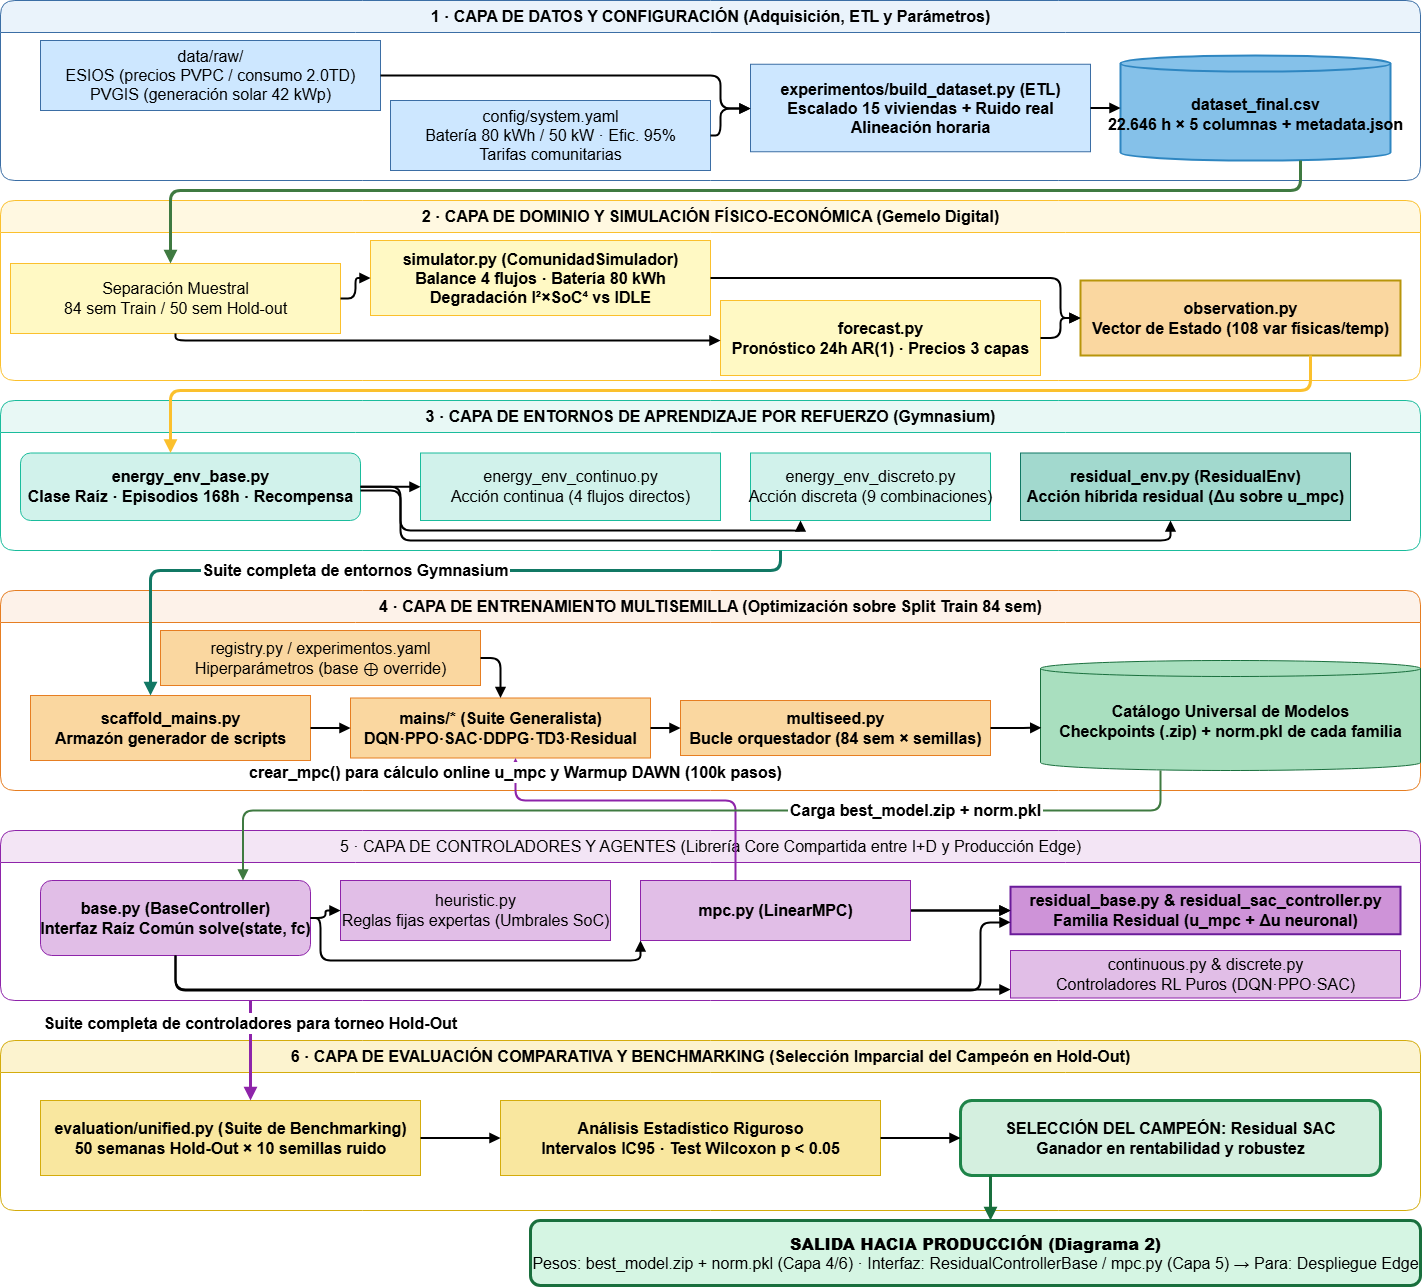

The diagram above was exported from draw.io. Its source (the exported page's mxGraphModel, read from the mxfile embedded in the PNG):
<mxGraphModel dx="2575" dy="1318" grid="1" gridSize="10" guides="1" tooltips="1" connect="1" arrows="1" fold="1" page="1" pageScale="1" pageWidth="1654" pageHeight="1550" math="0" shadow="0">
  <root>
    <mxCell id="0" />
    <mxCell id="1" parent="0" />
    <mxCell id="L1" parent="1" style="swimlane;startSize=32;html=1;rounded=1;fillColor=#EAF3FB;strokeColor=#3B6EA5;fontStyle=1;fontSize=16;verticalAlign=top;" value="1 · CAPA DE DATOS Y CONFIGURACIÓN (Adquisición, ETL y Parámetros)" vertex="1">
      <mxGeometry height="180" width="1420" x="40" y="80" as="geometry" />
    </mxCell>
    <mxCell id="l1_raw" parent="L1" style="rounded=0;html=1;fillColor=#CDE7FF;strokeColor=#3B6EA5;fontSize=16;" value="data/raw/&#10;ESIOS (precios PVPC / consumo 2.0TD)&#10;PVGIS (generación solar 42 kWp)" vertex="1">
      <mxGeometry height="70" width="340" x="40" y="40" as="geometry" />
    </mxCell>
    <mxCell id="l1_cfg" parent="L1" style="rounded=0;html=1;fillColor=#CDE7FF;strokeColor=#3B6EA5;fontSize=16;" value="config/system.yaml&#10;Batería 80 kWh / 50 kW · Efic. 95%&#10;Tarifas comunitarias" vertex="1">
      <mxGeometry height="70" width="320" x="390" y="100" as="geometry" />
    </mxCell>
    <mxCell id="l1_etl" parent="L1" style="rounded=0;html=1;fillColor=#CDE7FF;strokeColor=#3B6EA5;fontStyle=1;fontSize=16;" value="experimentos/build_dataset.py (ETL)&#10;Escalado 15 viviendas + Ruido real&#10;Alineación horaria" vertex="1">
      <mxGeometry height="87.5" width="340" x="750" y="63.75" as="geometry" />
    </mxCell>
    <mxCell id="l1_csv" parent="L1" style="shape=cylinder3;html=1;boundedLbl=1;backgroundOutline=1;size=8;fillColor=#85C1E9;strokeColor=#2E86C1;fontStyle=1;fontSize=16;strokeWidth=2;" value="dataset_final.csv&#10;22.646 h × 5 columnas + metadata.json" vertex="1">
      <mxGeometry height="105" width="270" x="1120" y="55" as="geometry" />
    </mxCell>
    <mxCell id="e1_1" edge="1" parent="L1" source="l1_raw" style="edgeStyle=orthogonalEdgeStyle;html=1;endArrow=block;strokeWidth=2;entryX=0;entryY=0.5;entryDx=0;entryDy=0;fontSize=16;" target="l1_etl">
      <mxGeometry relative="1" as="geometry">
        <Array as="points">
          <mxPoint x="720" y="75" />
          <mxPoint x="720" y="108" />
          <mxPoint x="750" y="108" />
        </Array>
        <mxPoint x="760" y="80" as="targetPoint" />
      </mxGeometry>
    </mxCell>
    <mxCell id="e1_2" edge="1" parent="L1" source="l1_cfg" style="edgeStyle=orthogonalEdgeStyle;html=1;endArrow=block;strokeWidth=2;fontSize=16;" target="l1_etl">
      <mxGeometry relative="1" as="geometry">
        <Array as="points">
          <mxPoint x="720" y="135" />
          <mxPoint x="720" y="108" />
        </Array>
      </mxGeometry>
    </mxCell>
    <mxCell id="e1_3" edge="1" parent="L1" source="l1_etl" style="edgeStyle=orthogonalEdgeStyle;html=1;endArrow=block;strokeWidth=2;fontSize=16;" target="l1_csv">
      <mxGeometry relative="1" as="geometry" />
    </mxCell>
    <mxCell id="L2" parent="1" style="swimlane;startSize=32;html=1;rounded=1;fillColor=#FFF8E1;strokeColor=#FBC02D;fontStyle=1;fontSize=16;verticalAlign=top;" value="2 · CAPA DE DOMINIO Y SIMULACIÓN FÍSICO-ECONÓMICA (Gemelo Digital)" vertex="1">
      <mxGeometry height="180" width="1420" x="40" y="280" as="geometry" />
    </mxCell>
    <mxCell id="l2_split" parent="L2" style="rounded=0;html=1;fillColor=#FFF9C4;strokeColor=#FBC02D;fontSize=16;" value="Separación Muestral&#10;84 sem Train / 50 sem Hold-out" vertex="1">
      <mxGeometry height="70" width="330" x="10" y="63" as="geometry" />
    </mxCell>
    <mxCell id="l2_sim" parent="L2" style="rounded=0;html=1;fillColor=#FFF9C4;strokeColor=#FBC02D;fontStyle=1;fontSize=16;" value="simulator.py (ComunidadSimulador)&#10;Balance 4 flujos · Batería 80 kWh&#10;Degradación I²×SoC⁴ vs IDLE" vertex="1">
      <mxGeometry height="75" width="340" x="370" y="40" as="geometry" />
    </mxCell>
    <mxCell id="l2_fc" parent="L2" style="rounded=0;html=1;fillColor=#FFF9C4;strokeColor=#FBC02D;fontStyle=1;fontSize=16;" value="forecast.py&#10;Pronóstico 24h AR(1) · Precios 3 capas" vertex="1">
      <mxGeometry height="75" width="320" x="720" y="100" as="geometry" />
    </mxCell>
    <mxCell id="l2_obs" parent="L2" style="rounded=0;html=1;fillColor=#FAD7A0;strokeColor=#B7950B;fontStyle=1;fontSize=16;strokeWidth=2;" value="observation.py&#10;Vector de Estado (108 var físicas/temp)" vertex="1">
      <mxGeometry height="75" width="320" x="1080" y="80" as="geometry" />
    </mxCell>
    <mxCell id="e2_1" edge="1" parent="L2" source="l2_split" style="edgeStyle=orthogonalEdgeStyle;html=1;endArrow=block;strokeWidth=2;fontSize=16;" target="l2_sim">
      <mxGeometry relative="1" as="geometry" />
    </mxCell>
    <mxCell id="e2_2" edge="1" parent="L2" source="l2_split" style="edgeStyle=orthogonalEdgeStyle;html=1;endArrow=block;strokeWidth=2;fontSize=16;" target="l2_fc">
      <mxGeometry relative="1" as="geometry">
        <Array as="points">
          <mxPoint x="400" y="140" />
          <mxPoint x="830" y="140" />
        </Array>
      </mxGeometry>
    </mxCell>
    <mxCell id="e2_3" edge="1" parent="L2" source="l2_sim" style="edgeStyle=orthogonalEdgeStyle;html=1;endArrow=block;strokeWidth=2;entryX=0;entryY=0.5;entryDx=0;entryDy=0;fontSize=16;" target="l2_obs">
      <mxGeometry relative="1" as="geometry">
        <Array as="points">
          <mxPoint x="1060" y="78" />
          <mxPoint x="1060" y="117" />
        </Array>
      </mxGeometry>
    </mxCell>
    <mxCell id="e2_4" edge="1" parent="L2" source="l2_fc" style="edgeStyle=orthogonalEdgeStyle;html=1;endArrow=block;strokeWidth=2;fontSize=16;" target="l2_obs">
      <mxGeometry relative="1" as="geometry" />
    </mxCell>
    <mxCell id="L3" parent="1" style="swimlane;startSize=32;html=1;rounded=1;fillColor=#E8F8F5;strokeColor=#1ABC9C;fontStyle=1;fontSize=16;verticalAlign=top;" value="3 · CAPA DE ENTORNOS DE APRENDIZAJE POR REFUERZO (Gymnasium)" vertex="1">
      <mxGeometry height="150" width="1420" x="40" y="480" as="geometry" />
    </mxCell>
    <mxCell id="l3_base" parent="L3" style="rounded=1;html=1;fillColor=#D1F2EB;strokeColor=#1ABC9C;fontStyle=1;fontSize=16;" value="energy_env_base.py&#10;Clase Raíz · Episodios 168h · Recompensa" vertex="1">
      <mxGeometry height="67.5" width="340" x="20" y="52.5" as="geometry" />
    </mxCell>
    <mxCell id="l3_cont" parent="L3" style="rounded=0;html=1;fillColor=#D1F2EB;strokeColor=#1ABC9C;fontSize=16;" value="energy_env_continuo.py&#10;Acción continua (4 flujos directos)" vertex="1">
      <mxGeometry height="67.5" width="300" x="420" y="52.5" as="geometry" />
    </mxCell>
    <mxCell id="l3_disc" parent="L3" style="rounded=0;html=1;fillColor=#D1F2EB;strokeColor=#1ABC9C;fontSize=16;" value="energy_env_discreto.py&#10;Acción discreta (9 combinaciones)" vertex="1">
      <mxGeometry height="67.5" width="240" x="750" y="52.5" as="geometry" />
    </mxCell>
    <mxCell id="l3_res" parent="L3" style="rounded=0;html=1;fillColor=#A2D9CE;strokeColor=#117864;fontStyle=1;fontSize=16;" value="residual_env.py (ResidualEnv)&#10;Acción híbrida residual (Δu sobre u_mpc)" vertex="1">
      <mxGeometry height="67.5" width="330" x="1020" y="52.5" as="geometry" />
    </mxCell>
    <mxCell id="e3_1" edge="1" parent="L3" source="l3_base" style="edgeStyle=orthogonalEdgeStyle;html=1;endArrow=block;strokeWidth=2;fontSize=16;" target="l3_cont">
      <mxGeometry relative="1" as="geometry" />
    </mxCell>
    <mxCell id="e3_2" edge="1" parent="L3" source="l3_base" style="edgeStyle=orthogonalEdgeStyle;html=1;endArrow=block;strokeWidth=2;fontSize=16;" target="l3_disc">
      <mxGeometry relative="1" as="geometry">
        <Array as="points">
          <mxPoint x="400" y="90" />
          <mxPoint x="400" y="130" />
          <mxPoint x="800" y="130" />
        </Array>
      </mxGeometry>
    </mxCell>
    <mxCell id="e3_3" edge="1" parent="L3" source="l3_base" style="edgeStyle=orthogonalEdgeStyle;html=1;endArrow=block;strokeWidth=2;fontSize=16;" target="l3_res" value="">
      <mxGeometry relative="1" as="geometry">
        <Array as="points">
          <mxPoint x="400" y="86" />
          <mxPoint x="400" y="140" />
          <mxPoint x="1170" y="140" />
        </Array>
      </mxGeometry>
    </mxCell>
    <mxCell id="L4" parent="1" style="swimlane;startSize=32;html=1;rounded=1;fillColor=#FDF2E9;strokeColor=#E67E22;fontStyle=1;fontSize=16;verticalAlign=top;" value="4 · CAPA DE ENTRENAMIENTO MULTISEMILLA (Optimización sobre Split Train 84 sem)" vertex="1">
      <mxGeometry height="200" width="1420" x="40" y="670" as="geometry" />
    </mxCell>
    <mxCell id="l4_scaf" parent="L4" style="rounded=0;html=1;fillColor=#FAD7A0;strokeColor=#E67E22;fontStyle=1;fontSize=16;" value="scaffold_mains.py&#10;Armazón generador de scripts" vertex="1">
      <mxGeometry height="65" width="280" x="30" y="105" as="geometry" />
    </mxCell>
    <mxCell id="l4_cfg" parent="L4" style="rounded=0;html=1;fillColor=#FAD7A0;strokeColor=#E67E22;fontSize=16;strokeDasharray=3 3;" value="registry.py / experimentos.yaml&#10;Hiperparámetros (base ⊕ override)" vertex="1">
      <mxGeometry height="55" width="320" x="160" y="40" as="geometry" />
    </mxCell>
    <mxCell id="l4_mains" parent="L4" style="rounded=0;html=1;fillColor=#FAD7A0;strokeColor=#E67E22;fontStyle=1;fontSize=16;" value="mains/* (Suite Generalista)&#10;DQN·PPO·SAC·DDPG·TD3·Residual" vertex="1">
      <mxGeometry height="60" width="300" x="350" y="107.5" as="geometry" />
    </mxCell>
    <mxCell id="l4_multi" parent="L4" style="rounded=0;html=1;fillColor=#FAD7A0;strokeColor=#E67E22;fontStyle=1;fontSize=16;" value="multiseed.py&#10;Bucle orquestador (84 sem × semillas)" vertex="1">
      <mxGeometry height="55" width="310" x="680" y="110" as="geometry" />
    </mxCell>
    <mxCell id="l4_models" parent="L4" style="shape=cylinder3;html=1;boundedLbl=1;backgroundOutline=1;size=8;fillColor=#A9DFBF;strokeColor=#196F3D;fontStyle=1;fontSize=16;" value="Catálogo Universal de Modelos&#10;Checkpoints (.zip) + norm.pkl de cada familia" vertex="1">
      <mxGeometry height="110" width="380" x="1040" y="70" as="geometry" />
    </mxCell>
    <mxCell id="e4_0" edge="1" parent="L4" source="l4_scaf" style="edgeStyle=orthogonalEdgeStyle;html=1;endArrow=block;strokeWidth=2;fontSize=16;" target="l4_mains">
      <mxGeometry relative="1" as="geometry" />
    </mxCell>
    <mxCell id="e4_cfg" edge="1" parent="L4" source="l4_cfg" style="edgeStyle=orthogonalEdgeStyle;html=1;endArrow=block;strokeWidth=2;strokeDasharray=4 4;exitX=1;exitY=0.5;exitDx=0;exitDy=0;fontSize=16;" target="l4_mains">
      <mxGeometry relative="1" as="geometry" />
    </mxCell>
    <mxCell id="e4_1" edge="1" parent="L4" source="l4_mains" style="edgeStyle=orthogonalEdgeStyle;html=1;endArrow=block;strokeWidth=2;fontSize=16;" target="l4_multi">
      <mxGeometry relative="1" as="geometry" />
    </mxCell>
    <mxCell id="e4_2" edge="1" parent="L4" source="l4_multi" style="edgeStyle=orthogonalEdgeStyle;html=1;endArrow=block;strokeWidth=2;entryX=0.002;entryY=0.611;entryDx=0;entryDy=0;entryPerimeter=0;fontSize=16;" target="l4_models">
      <mxGeometry relative="1" as="geometry" />
    </mxCell>
    <mxCell id="L5" parent="1" style="swimlane;startSize=32;html=1;rounded=1;fillColor=#F3E5F5;strokeColor=#8E24AA;fontStyle=0;fontSize=16;verticalAlign=top;" value="5 · CAPA DE CONTROLADORES Y AGENTES (Librería Core Compartida entre I+D y Producción Edge)" vertex="1">
      <mxGeometry height="170" width="1420" x="40" y="910" as="geometry" />
    </mxCell>
    <mxCell id="l5_base" parent="L5" style="rounded=1;html=1;fillColor=#E1BEE7;strokeColor=#8E24AA;fontStyle=1;fontSize=16;" value="base.py (BaseController)&#10;Interfaz Raíz Común solve(state, fc)" vertex="1">
      <mxGeometry height="75" width="270" x="40" y="50" as="geometry" />
    </mxCell>
    <mxCell id="l5_heur" parent="L5" style="rounded=0;html=1;fillColor=#E1BEE7;strokeColor=#8E24AA;fontSize=16;" value="heuristic.py&#10;Reglas fijas expertas (Umbrales SoC)" vertex="1">
      <mxGeometry height="60" width="270" x="340" y="50" as="geometry" />
    </mxCell>
    <mxCell id="l5_res" parent="L5" style="rounded=0;html=1;fillColor=#CE93D8;strokeColor=#6A1B9A;fontStyle=1;fontSize=16;strokeWidth=2;" value="residual_base.py &amp;amp; residual_sac_controller.py&#10;Familia Residual (u_mpc + Δu neuronal)" vertex="1">
      <mxGeometry height="47.5" width="390" x="1010" y="56.25" as="geometry" />
    </mxCell>
    <mxCell id="e5_1" edge="1" parent="L5" source="l5_base" style="edgeStyle=orthogonalEdgeStyle;html=1;endArrow=block;strokeWidth=2;fontSize=16;" target="l5_heur">
      <mxGeometry relative="1" as="geometry" />
    </mxCell>
    <mxCell id="e5_2" edge="1" parent="L5" source="l5_base" style="edgeStyle=orthogonalEdgeStyle;html=1;endArrow=block;strokeWidth=2;fontSize=16;" target="l5_mpc">
      <mxGeometry relative="1" as="geometry">
        <Array as="points">
          <mxPoint x="320" y="88" />
          <mxPoint x="320" y="130" />
          <mxPoint x="640" y="130" />
        </Array>
      </mxGeometry>
    </mxCell>
    <mxCell id="e5_4" edge="1" parent="L5" source="l5_mpc" style="edgeStyle=orthogonalEdgeStyle;html=1;endArrow=block;strokeWidth=2;fontSize=16;" target="l5_res">
      <mxGeometry relative="1" as="geometry">
        <Array as="points" />
      </mxGeometry>
    </mxCell>
    <mxCell id="e5_5" edge="1" parent="L5" source="l5_mpc" style="edgeStyle=orthogonalEdgeStyle;html=1;endArrow=block;strokeWidth=2;strokeDasharray=4 4;fontSize=16;" target="l5_res" value="">
      <mxGeometry relative="1" as="geometry" />
    </mxCell>
    <mxCell id="yqQieLq4WNP75Kk0_HHW-1" edge="1" parent="L5" source="l5_base" style="edgeStyle=orthogonalEdgeStyle;html=1;endArrow=block;strokeWidth=2;fontStyle=1;fontSize=16;" target="l5_rl" value="">
      <mxGeometry relative="1" as="geometry">
        <Array as="points">
          <mxPoint x="175" y="159" />
        </Array>
        <mxPoint x="350" y="1018" as="sourcePoint" />
        <mxPoint x="1290" y="1048" as="targetPoint" />
      </mxGeometry>
    </mxCell>
    <mxCell id="l5_rl" parent="L5" style="rounded=0;html=1;fillColor=#E1BEE7;strokeColor=#8E24AA;fontSize=16;" value="continuous.py &amp;amp; discrete.py&#10;Controladores RL Puros (DQN·PPO·SAC)" vertex="1">
      <mxGeometry height="47.5" width="390" x="1010" y="120" as="geometry" />
    </mxCell>
    <mxCell id="l5_mpc" parent="L5" style="rounded=0;html=1;fillColor=#E1BEE7;strokeColor=#8E24AA;fontStyle=1;fontSize=16;" value="mpc.py (LinearMPC)" vertex="1">
      <mxGeometry height="60" width="270" x="640" y="50" as="geometry" />
    </mxCell>
    <mxCell id="yqQieLq4WNP75Kk0_HHW-3" edge="1" parent="L5" source="l5_base" style="edgeStyle=orthogonalEdgeStyle;html=1;endArrow=block;strokeWidth=2;entryX=0;entryY=0.75;entryDx=0;entryDy=0;exitX=0.5;exitY=1;exitDx=0;exitDy=0;fontSize=16;" target="l5_res" value="">
      <mxGeometry relative="1" as="geometry">
        <Array as="points">
          <mxPoint x="175" y="160" />
          <mxPoint x="980" y="160" />
          <mxPoint x="980" y="92" />
        </Array>
        <mxPoint x="150" y="143.5" as="sourcePoint" />
        <mxPoint x="985" y="177.5" as="targetPoint" />
      </mxGeometry>
    </mxCell>
    <mxCell id="L6" parent="1" style="swimlane;startSize=32;html=1;rounded=1;fillColor=#FCF3CF;strokeColor=#D4AC0D;fontStyle=1;fontSize=16;verticalAlign=top;" value="6 · CAPA DE EVALUACIÓN COMPARATIVA Y BENCHMARKING (Selección Imparcial del Campeón en Hold-Out)" vertex="1">
      <mxGeometry height="170" width="1420" x="40" y="1120" as="geometry" />
    </mxCell>
    <mxCell id="l6_suite" parent="L6" style="rounded=0;html=1;fillColor=#F9E79F;strokeColor=#D4AC0D;fontStyle=1;fontSize=16;" value="evaluation/unified.py (Suite de Benchmarking)&#10;50 semanas Hold-Out × 10 semillas ruido" vertex="1">
      <mxGeometry height="75" width="380" x="40" y="60" as="geometry" />
    </mxCell>
    <mxCell id="l6_stats" parent="L6" style="rounded=0;html=1;fillColor=#F9E79F;strokeColor=#D4AC0D;fontStyle=1;fontSize=16;" value="Análisis Estadístico Riguroso&#10;Intervalos IC95 · Test Wilcoxon p &amp;lt; 0.05" vertex="1">
      <mxGeometry height="75" width="380" x="500" y="60" as="geometry" />
    </mxCell>
    <mxCell id="l6_champ" parent="L6" style="rounded=1;html=1;fillColor=#D4EFDF;strokeColor=#1E8449;fontStyle=1;fontSize=16;strokeWidth=3;" value="SELECCIÓN DEL CAMPEÓN: Residual SAC&#10;Ganador en rentabilidad y robustez" vertex="1">
      <mxGeometry height="75" width="420" x="960" y="60" as="geometry" />
    </mxCell>
    <mxCell id="e6_1" edge="1" parent="L6" source="l6_suite" style="edgeStyle=orthogonalEdgeStyle;html=1;endArrow=block;strokeWidth=2;fontSize=16;" target="l6_stats">
      <mxGeometry relative="1" as="geometry" />
    </mxCell>
    <mxCell id="e6_2" edge="1" parent="L6" source="l6_stats" style="edgeStyle=orthogonalEdgeStyle;html=1;endArrow=block;strokeWidth=2;fontSize=16;" target="l6_champ">
      <mxGeometry relative="1" as="geometry" />
    </mxCell>
    <mxCell id="OUT_BOX" parent="1" style="rounded=1;html=1;fillColor=#D5F5E3;strokeColor=#196F3D;strokeWidth=3;fontStyle=1;fontSize=16;align=center;" value="&lt;b&gt;SALIDA HACIA PRODUCCIÓN (Diagrama 2)&lt;/b&gt;&lt;br&gt;&lt;span style=&quot;font-weight: normal;&quot;&gt;Pesos: best_model.zip + norm.pkl (Capa 4/6) · Interfaz: ResidualControllerBase / mpc.py (Capa 5) → Para: Despliegue Edge&lt;/span&gt;" vertex="1">
      <mxGeometry height="65" width="890" x="570" y="1300" as="geometry" />
    </mxCell>
    <mxCell id="c1_2" edge="1" parent="1" source="l1_csv" style="edgeStyle=orthogonalEdgeStyle;html=1;endArrow=block;strokeWidth=3;strokeColor=#3F7A41;fontSize=16;" target="l2_split">
      <mxGeometry relative="1" as="geometry">
        <Array as="points">
          <mxPoint x="1340" y="270" />
          <mxPoint x="210" y="270" />
        </Array>
      </mxGeometry>
    </mxCell>
    <mxCell id="c2_3" edge="1" parent="1" source="l2_obs" style="edgeStyle=orthogonalEdgeStyle;html=1;endArrow=block;strokeWidth=3;strokeColor=#FBC02D;fontSize=16;" target="l3_base">
      <mxGeometry relative="1" as="geometry">
        <Array as="points">
          <mxPoint x="1350" y="470" />
          <mxPoint x="210" y="470" />
        </Array>
      </mxGeometry>
    </mxCell>
    <mxCell id="c3_4_all" edge="1" parent="1" source="L3" style="edgeStyle=orthogonalEdgeStyle;html=1;endArrow=block;strokeWidth=3;strokeColor=#117864;fontSize=16;" target="l4_scaf" value="&lt;b style=&quot;background-color:#FFF;padding:2px;&quot;&gt;Suite completa de entornos Gymnasium&lt;/b&gt;">
      <mxGeometry relative="1" x="0.1503" as="geometry">
        <mxPoint as="offset" />
        <Array as="points">
          <mxPoint x="820" y="650" />
          <mxPoint x="190" y="650" />
        </Array>
      </mxGeometry>
    </mxCell>
    <mxCell id="c_mpc_train" edge="1" parent="1" source="l5_mpc" style="edgeStyle=orthogonalEdgeStyle;html=1;endArrow=block;strokeWidth=2;strokeDasharray=4 4;strokeColor=#8E24AA;fontSize=16;" target="l4_mains" value="&lt;b style=&quot;background-color:#FFF;padding:2px;&quot;&gt;crear_mpc() para cálculo online u_mpc y Warmup DAWN (100k pasos)&lt;/b&gt;">
      <mxGeometry relative="1" x="0.913" as="geometry">
        <mxPoint y="-1" as="offset" />
        <Array as="points">
          <mxPoint x="775" y="880" />
          <mxPoint x="555" y="880" />
        </Array>
      </mxGeometry>
    </mxCell>
    <mxCell id="c4_5_rl" edge="1" parent="1" source="l4_models" style="edgeStyle=orthogonalEdgeStyle;html=1;endArrow=block;strokeWidth=2;strokeColor=#3F7A41;entryX=0.75;entryY=0;entryDx=0;entryDy=0;fontSize=16;" target="l5_base" value="&lt;b style=&quot;background-color: rgb(255, 255, 255); padding: 2px;&quot;&gt;Carga best_model.zip + norm.pkl&lt;/b&gt;">
      <mxGeometry relative="1" x="-0.4443" as="geometry">
        <mxPoint as="offset" />
        <Array as="points">
          <mxPoint x="1200" y="890" />
          <mxPoint x="283" y="890" />
        </Array>
      </mxGeometry>
    </mxCell>
    <mxCell id="c5_6_all" edge="1" parent="1" source="L5" style="edgeStyle=orthogonalEdgeStyle;html=1;endArrow=block;strokeWidth=3;strokeColor=#8E24AA;fontSize=16;" target="l6_suite" value="&lt;b style=&quot;background-color:#FFF;padding:2px;&quot;&gt;Suite completa de controladores para torneo Hold-Out&lt;/b&gt;">
      <mxGeometry relative="1" x="-0.5556" as="geometry">
        <mxPoint as="offset" />
        <Array as="points">
          <mxPoint x="290" y="1150" />
          <mxPoint x="290" y="1150" />
        </Array>
        <mxPoint x="290" y="1080" as="sourcePoint" />
      </mxGeometry>
    </mxCell>
    <mxCell id="e_l6_out" edge="1" parent="1" source="l6_champ" style="edgeStyle=orthogonalEdgeStyle;html=1;endArrow=block;strokeWidth=3;strokeColor=#196F3D;fontSize=16;" target="OUT_BOX">
      <mxGeometry relative="1" as="geometry">
        <Array as="points">
          <mxPoint x="1030" y="1260" />
          <mxPoint x="1030" y="1260" />
        </Array>
      </mxGeometry>
    </mxCell>
  </root>
</mxGraphModel>